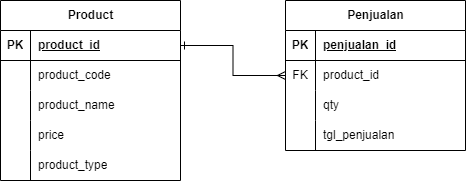

The diagram above was exported from draw.io. Its source (the exported page's mxGraphModel, read from the mxfile embedded in the PNG):
<mxGraphModel dx="794" dy="432" grid="1" gridSize="10" guides="1" tooltips="1" connect="1" arrows="1" fold="1" page="1" pageScale="1" pageWidth="850" pageHeight="1100" math="0" shadow="0">
  <root>
    <mxCell id="0" />
    <mxCell id="1" parent="0" />
    <mxCell id="5nyN2P8-8i5t1S6u5JY1-1" value="Penjualan" style="shape=table;startSize=30;container=1;collapsible=1;childLayout=tableLayout;fixedRows=1;rowLines=0;fontStyle=1;align=center;resizeLast=1;html=1;" parent="1" vertex="1">
      <mxGeometry x="425" y="40" width="180" height="150" as="geometry">
        <mxRectangle x="425" y="40" width="100" height="30" as="alternateBounds" />
      </mxGeometry>
    </mxCell>
    <mxCell id="5nyN2P8-8i5t1S6u5JY1-2" value="" style="shape=tableRow;horizontal=0;startSize=0;swimlaneHead=0;swimlaneBody=0;fillColor=none;collapsible=0;dropTarget=0;points=[[0,0.5],[1,0.5]];portConstraint=eastwest;top=0;left=0;right=0;bottom=1;" parent="5nyN2P8-8i5t1S6u5JY1-1" vertex="1">
      <mxGeometry y="30" width="180" height="30" as="geometry" />
    </mxCell>
    <mxCell id="5nyN2P8-8i5t1S6u5JY1-3" value="PK" style="shape=partialRectangle;connectable=0;fillColor=none;top=0;left=0;bottom=0;right=0;fontStyle=1;overflow=hidden;whiteSpace=wrap;html=1;" parent="5nyN2P8-8i5t1S6u5JY1-2" vertex="1">
      <mxGeometry width="30" height="30" as="geometry">
        <mxRectangle width="30" height="30" as="alternateBounds" />
      </mxGeometry>
    </mxCell>
    <mxCell id="5nyN2P8-8i5t1S6u5JY1-4" value="penjualan_id" style="shape=partialRectangle;connectable=0;fillColor=none;top=0;left=0;bottom=0;right=0;align=left;spacingLeft=6;fontStyle=5;overflow=hidden;whiteSpace=wrap;html=1;" parent="5nyN2P8-8i5t1S6u5JY1-2" vertex="1">
      <mxGeometry x="30" width="150" height="30" as="geometry">
        <mxRectangle width="150" height="30" as="alternateBounds" />
      </mxGeometry>
    </mxCell>
    <mxCell id="5nyN2P8-8i5t1S6u5JY1-5" value="" style="shape=tableRow;horizontal=0;startSize=0;swimlaneHead=0;swimlaneBody=0;fillColor=none;collapsible=0;dropTarget=0;points=[[0,0.5],[1,0.5]];portConstraint=eastwest;top=0;left=0;right=0;bottom=0;" parent="5nyN2P8-8i5t1S6u5JY1-1" vertex="1">
      <mxGeometry y="60" width="180" height="30" as="geometry" />
    </mxCell>
    <mxCell id="5nyN2P8-8i5t1S6u5JY1-6" value="FK" style="shape=partialRectangle;connectable=0;fillColor=none;top=0;left=0;bottom=0;right=0;editable=1;overflow=hidden;whiteSpace=wrap;html=1;" parent="5nyN2P8-8i5t1S6u5JY1-5" vertex="1">
      <mxGeometry width="30" height="30" as="geometry">
        <mxRectangle width="30" height="30" as="alternateBounds" />
      </mxGeometry>
    </mxCell>
    <mxCell id="5nyN2P8-8i5t1S6u5JY1-7" value="product_id" style="shape=partialRectangle;connectable=0;fillColor=none;top=0;left=0;bottom=0;right=0;align=left;spacingLeft=6;overflow=hidden;whiteSpace=wrap;html=1;" parent="5nyN2P8-8i5t1S6u5JY1-5" vertex="1">
      <mxGeometry x="30" width="150" height="30" as="geometry">
        <mxRectangle width="150" height="30" as="alternateBounds" />
      </mxGeometry>
    </mxCell>
    <mxCell id="5nyN2P8-8i5t1S6u5JY1-8" value="" style="shape=tableRow;horizontal=0;startSize=0;swimlaneHead=0;swimlaneBody=0;fillColor=none;collapsible=0;dropTarget=0;points=[[0,0.5],[1,0.5]];portConstraint=eastwest;top=0;left=0;right=0;bottom=0;" parent="5nyN2P8-8i5t1S6u5JY1-1" vertex="1">
      <mxGeometry y="90" width="180" height="30" as="geometry" />
    </mxCell>
    <mxCell id="5nyN2P8-8i5t1S6u5JY1-9" value="" style="shape=partialRectangle;connectable=0;fillColor=none;top=0;left=0;bottom=0;right=0;editable=1;overflow=hidden;whiteSpace=wrap;html=1;" parent="5nyN2P8-8i5t1S6u5JY1-8" vertex="1">
      <mxGeometry width="30" height="30" as="geometry">
        <mxRectangle width="30" height="30" as="alternateBounds" />
      </mxGeometry>
    </mxCell>
    <mxCell id="5nyN2P8-8i5t1S6u5JY1-10" value="qty" style="shape=partialRectangle;connectable=0;fillColor=none;top=0;left=0;bottom=0;right=0;align=left;spacingLeft=6;overflow=hidden;whiteSpace=wrap;html=1;" parent="5nyN2P8-8i5t1S6u5JY1-8" vertex="1">
      <mxGeometry x="30" width="150" height="30" as="geometry">
        <mxRectangle width="150" height="30" as="alternateBounds" />
      </mxGeometry>
    </mxCell>
    <mxCell id="5nyN2P8-8i5t1S6u5JY1-11" value="" style="shape=tableRow;horizontal=0;startSize=0;swimlaneHead=0;swimlaneBody=0;fillColor=none;collapsible=0;dropTarget=0;points=[[0,0.5],[1,0.5]];portConstraint=eastwest;top=0;left=0;right=0;bottom=0;" parent="5nyN2P8-8i5t1S6u5JY1-1" vertex="1">
      <mxGeometry y="120" width="180" height="30" as="geometry" />
    </mxCell>
    <mxCell id="5nyN2P8-8i5t1S6u5JY1-12" value="" style="shape=partialRectangle;connectable=0;fillColor=none;top=0;left=0;bottom=0;right=0;editable=1;overflow=hidden;whiteSpace=wrap;html=1;" parent="5nyN2P8-8i5t1S6u5JY1-11" vertex="1">
      <mxGeometry width="30" height="30" as="geometry">
        <mxRectangle width="30" height="30" as="alternateBounds" />
      </mxGeometry>
    </mxCell>
    <mxCell id="5nyN2P8-8i5t1S6u5JY1-13" value="tgl_penjualan" style="shape=partialRectangle;connectable=0;fillColor=none;top=0;left=0;bottom=0;right=0;align=left;spacingLeft=6;overflow=hidden;whiteSpace=wrap;html=1;" parent="5nyN2P8-8i5t1S6u5JY1-11" vertex="1">
      <mxGeometry x="30" width="150" height="30" as="geometry">
        <mxRectangle width="150" height="30" as="alternateBounds" />
      </mxGeometry>
    </mxCell>
    <mxCell id="5nyN2P8-8i5t1S6u5JY1-14" value="Product" style="shape=table;startSize=30;container=1;collapsible=1;childLayout=tableLayout;fixedRows=1;rowLines=0;fontStyle=1;align=center;resizeLast=1;html=1;" parent="1" vertex="1">
      <mxGeometry x="140" y="40" width="180" height="180" as="geometry">
        <mxRectangle x="140" y="40" width="90" height="30" as="alternateBounds" />
      </mxGeometry>
    </mxCell>
    <mxCell id="5nyN2P8-8i5t1S6u5JY1-15" value="" style="shape=tableRow;horizontal=0;startSize=0;swimlaneHead=0;swimlaneBody=0;fillColor=none;collapsible=0;dropTarget=0;points=[[0,0.5],[1,0.5]];portConstraint=eastwest;top=0;left=0;right=0;bottom=1;" parent="5nyN2P8-8i5t1S6u5JY1-14" vertex="1">
      <mxGeometry y="30" width="180" height="30" as="geometry" />
    </mxCell>
    <mxCell id="5nyN2P8-8i5t1S6u5JY1-16" value="PK" style="shape=partialRectangle;connectable=0;fillColor=none;top=0;left=0;bottom=0;right=0;fontStyle=1;overflow=hidden;whiteSpace=wrap;html=1;" parent="5nyN2P8-8i5t1S6u5JY1-15" vertex="1">
      <mxGeometry width="30" height="30" as="geometry">
        <mxRectangle width="30" height="30" as="alternateBounds" />
      </mxGeometry>
    </mxCell>
    <mxCell id="5nyN2P8-8i5t1S6u5JY1-17" value="product_id" style="shape=partialRectangle;connectable=0;fillColor=none;top=0;left=0;bottom=0;right=0;align=left;spacingLeft=6;fontStyle=5;overflow=hidden;whiteSpace=wrap;html=1;" parent="5nyN2P8-8i5t1S6u5JY1-15" vertex="1">
      <mxGeometry x="30" width="150" height="30" as="geometry">
        <mxRectangle width="150" height="30" as="alternateBounds" />
      </mxGeometry>
    </mxCell>
    <mxCell id="5nyN2P8-8i5t1S6u5JY1-18" value="" style="shape=tableRow;horizontal=0;startSize=0;swimlaneHead=0;swimlaneBody=0;fillColor=none;collapsible=0;dropTarget=0;points=[[0,0.5],[1,0.5]];portConstraint=eastwest;top=0;left=0;right=0;bottom=0;" parent="5nyN2P8-8i5t1S6u5JY1-14" vertex="1">
      <mxGeometry y="60" width="180" height="30" as="geometry" />
    </mxCell>
    <mxCell id="5nyN2P8-8i5t1S6u5JY1-19" value="" style="shape=partialRectangle;connectable=0;fillColor=none;top=0;left=0;bottom=0;right=0;editable=1;overflow=hidden;whiteSpace=wrap;html=1;" parent="5nyN2P8-8i5t1S6u5JY1-18" vertex="1">
      <mxGeometry width="30" height="30" as="geometry">
        <mxRectangle width="30" height="30" as="alternateBounds" />
      </mxGeometry>
    </mxCell>
    <mxCell id="5nyN2P8-8i5t1S6u5JY1-20" value="product_code" style="shape=partialRectangle;connectable=0;fillColor=none;top=0;left=0;bottom=0;right=0;align=left;spacingLeft=6;overflow=hidden;whiteSpace=wrap;html=1;" parent="5nyN2P8-8i5t1S6u5JY1-18" vertex="1">
      <mxGeometry x="30" width="150" height="30" as="geometry">
        <mxRectangle width="150" height="30" as="alternateBounds" />
      </mxGeometry>
    </mxCell>
    <mxCell id="5nyN2P8-8i5t1S6u5JY1-21" value="" style="shape=tableRow;horizontal=0;startSize=0;swimlaneHead=0;swimlaneBody=0;fillColor=none;collapsible=0;dropTarget=0;points=[[0,0.5],[1,0.5]];portConstraint=eastwest;top=0;left=0;right=0;bottom=0;" parent="5nyN2P8-8i5t1S6u5JY1-14" vertex="1">
      <mxGeometry y="90" width="180" height="30" as="geometry" />
    </mxCell>
    <mxCell id="5nyN2P8-8i5t1S6u5JY1-22" value="" style="shape=partialRectangle;connectable=0;fillColor=none;top=0;left=0;bottom=0;right=0;editable=1;overflow=hidden;whiteSpace=wrap;html=1;" parent="5nyN2P8-8i5t1S6u5JY1-21" vertex="1">
      <mxGeometry width="30" height="30" as="geometry">
        <mxRectangle width="30" height="30" as="alternateBounds" />
      </mxGeometry>
    </mxCell>
    <mxCell id="5nyN2P8-8i5t1S6u5JY1-23" value="product_name" style="shape=partialRectangle;connectable=0;fillColor=none;top=0;left=0;bottom=0;right=0;align=left;spacingLeft=6;overflow=hidden;whiteSpace=wrap;html=1;" parent="5nyN2P8-8i5t1S6u5JY1-21" vertex="1">
      <mxGeometry x="30" width="150" height="30" as="geometry">
        <mxRectangle width="150" height="30" as="alternateBounds" />
      </mxGeometry>
    </mxCell>
    <mxCell id="5nyN2P8-8i5t1S6u5JY1-24" value="" style="shape=tableRow;horizontal=0;startSize=0;swimlaneHead=0;swimlaneBody=0;fillColor=none;collapsible=0;dropTarget=0;points=[[0,0.5],[1,0.5]];portConstraint=eastwest;top=0;left=0;right=0;bottom=0;" parent="5nyN2P8-8i5t1S6u5JY1-14" vertex="1">
      <mxGeometry y="120" width="180" height="30" as="geometry" />
    </mxCell>
    <mxCell id="5nyN2P8-8i5t1S6u5JY1-25" value="" style="shape=partialRectangle;connectable=0;fillColor=none;top=0;left=0;bottom=0;right=0;editable=1;overflow=hidden;whiteSpace=wrap;html=1;" parent="5nyN2P8-8i5t1S6u5JY1-24" vertex="1">
      <mxGeometry width="30" height="30" as="geometry">
        <mxRectangle width="30" height="30" as="alternateBounds" />
      </mxGeometry>
    </mxCell>
    <mxCell id="5nyN2P8-8i5t1S6u5JY1-26" value="price" style="shape=partialRectangle;connectable=0;fillColor=none;top=0;left=0;bottom=0;right=0;align=left;spacingLeft=6;overflow=hidden;whiteSpace=wrap;html=1;" parent="5nyN2P8-8i5t1S6u5JY1-24" vertex="1">
      <mxGeometry x="30" width="150" height="30" as="geometry">
        <mxRectangle width="150" height="30" as="alternateBounds" />
      </mxGeometry>
    </mxCell>
    <mxCell id="5nyN2P8-8i5t1S6u5JY1-28" value="" style="shape=tableRow;horizontal=0;startSize=0;swimlaneHead=0;swimlaneBody=0;fillColor=none;collapsible=0;dropTarget=0;points=[[0,0.5],[1,0.5]];portConstraint=eastwest;top=0;left=0;right=0;bottom=0;" parent="5nyN2P8-8i5t1S6u5JY1-14" vertex="1">
      <mxGeometry y="150" width="180" height="30" as="geometry" />
    </mxCell>
    <mxCell id="5nyN2P8-8i5t1S6u5JY1-29" value="" style="shape=partialRectangle;connectable=0;fillColor=none;top=0;left=0;bottom=0;right=0;editable=1;overflow=hidden;whiteSpace=wrap;html=1;" parent="5nyN2P8-8i5t1S6u5JY1-28" vertex="1">
      <mxGeometry width="30" height="30" as="geometry">
        <mxRectangle width="30" height="30" as="alternateBounds" />
      </mxGeometry>
    </mxCell>
    <mxCell id="5nyN2P8-8i5t1S6u5JY1-30" value="product_type" style="shape=partialRectangle;connectable=0;fillColor=none;top=0;left=0;bottom=0;right=0;align=left;spacingLeft=6;overflow=hidden;whiteSpace=wrap;html=1;" parent="5nyN2P8-8i5t1S6u5JY1-28" vertex="1">
      <mxGeometry x="30" width="150" height="30" as="geometry">
        <mxRectangle width="150" height="30" as="alternateBounds" />
      </mxGeometry>
    </mxCell>
    <mxCell id="5nyN2P8-8i5t1S6u5JY1-31" style="edgeStyle=orthogonalEdgeStyle;rounded=0;orthogonalLoop=1;jettySize=auto;html=1;entryX=0;entryY=0.5;entryDx=0;entryDy=0;endArrow=ERmany;endFill=0;startArrow=ERone;startFill=0;" parent="1" source="5nyN2P8-8i5t1S6u5JY1-15" target="5nyN2P8-8i5t1S6u5JY1-5" edge="1">
      <mxGeometry relative="1" as="geometry" />
    </mxCell>
  </root>
</mxGraphModel>